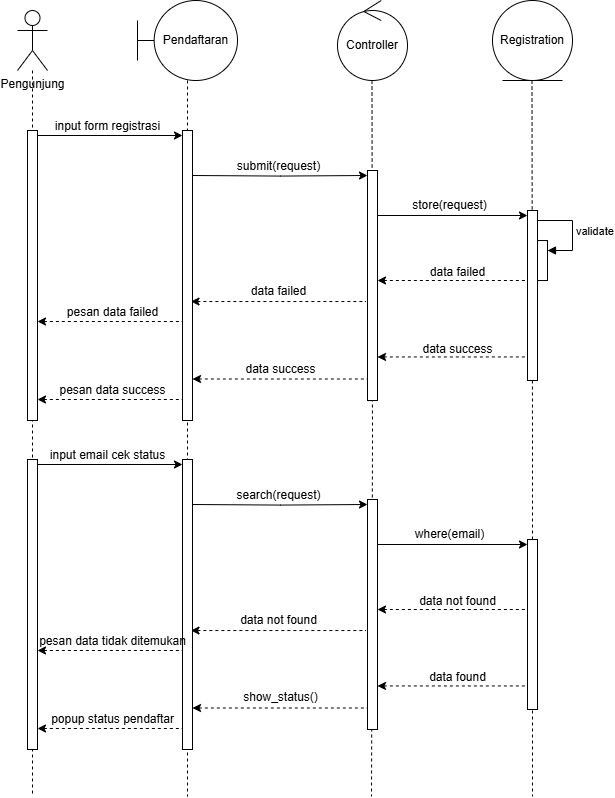

The diagram above was exported from draw.io. Its source (the exported page's mxGraphModel, read from the mxfile embedded in the PNG):
<mxGraphModel dx="2350" dy="807" grid="1" gridSize="10" guides="1" tooltips="1" connect="1" arrows="1" fold="1" page="1" pageScale="1" pageWidth="850" pageHeight="1100" math="0" shadow="0">
  <root>
    <mxCell id="0" />
    <mxCell id="1" parent="0" />
    <mxCell id="2" style="edgeStyle=orthogonalEdgeStyle;rounded=0;orthogonalLoop=1;jettySize=auto;html=1;endArrow=none;endFill=0;dashed=1;" edge="1" parent="1">
      <mxGeometry relative="1" as="geometry">
        <mxPoint x="2375" y="1000" as="targetPoint" />
        <mxPoint x="2374.5" y="284" as="sourcePoint" />
      </mxGeometry>
    </mxCell>
    <mxCell id="3" style="edgeStyle=orthogonalEdgeStyle;rounded=0;orthogonalLoop=1;jettySize=auto;html=1;endArrow=none;endFill=0;dashed=1;" edge="1" parent="1">
      <mxGeometry relative="1" as="geometry">
        <mxPoint x="2214" y="1000" as="targetPoint" />
        <mxPoint x="2214.5" y="284" as="sourcePoint" />
      </mxGeometry>
    </mxCell>
    <mxCell id="4" style="edgeStyle=orthogonalEdgeStyle;rounded=0;orthogonalLoop=1;jettySize=auto;html=1;endArrow=none;endFill=0;dashed=1;" edge="1" parent="1">
      <mxGeometry relative="1" as="geometry">
        <mxPoint x="2030" y="1000" as="targetPoint" />
        <mxPoint x="2030" y="284" as="sourcePoint" />
      </mxGeometry>
    </mxCell>
    <mxCell id="5" value="Pendaftaran" style="shape=umlBoundary;whiteSpace=wrap;html=1;" vertex="1" parent="1">
      <mxGeometry x="1980" y="204" width="100" height="80" as="geometry" />
    </mxCell>
    <mxCell id="6" value="Controller" style="ellipse;shape=umlControl;whiteSpace=wrap;html=1;" vertex="1" parent="1">
      <mxGeometry x="2180" y="204" width="70" height="80" as="geometry" />
    </mxCell>
    <mxCell id="7" value="Registration" style="ellipse;shape=umlEntity;whiteSpace=wrap;html=1;" vertex="1" parent="1">
      <mxGeometry x="2335" y="204" width="80" height="80" as="geometry" />
    </mxCell>
    <mxCell id="8" style="edgeStyle=orthogonalEdgeStyle;rounded=0;orthogonalLoop=1;jettySize=auto;html=1;endArrow=none;endFill=0;dashed=1;" edge="1" source="9" parent="1">
      <mxGeometry relative="1" as="geometry">
        <mxPoint x="1875" y="1000" as="targetPoint" />
      </mxGeometry>
    </mxCell>
    <mxCell id="9" value="Pengunjung" style="shape=umlActor;verticalLabelPosition=bottom;verticalAlign=top;html=1;" vertex="1" parent="1">
      <mxGeometry x="1860" y="214" width="30" height="60" as="geometry" />
    </mxCell>
    <mxCell id="10" value="" style="html=1;points=[[0,0,0,0,5],[0,1,0,0,-5],[1,0,0,0,5],[1,1,0,0,-5]];perimeter=orthogonalPerimeter;outlineConnect=0;targetShapes=umlLifeline;portConstraint=eastwest;newEdgeStyle={&quot;curved&quot;:0,&quot;rounded&quot;:0};" vertex="1" parent="1">
      <mxGeometry x="1870" y="334" width="10" height="290" as="geometry" />
    </mxCell>
    <mxCell id="11" value="" style="html=1;points=[[0,0,0,0,5],[0,1,0,0,-5],[1,0,0,0,5],[1,1,0,0,-5]];perimeter=orthogonalPerimeter;outlineConnect=0;targetShapes=umlLifeline;portConstraint=eastwest;newEdgeStyle={&quot;curved&quot;:0,&quot;rounded&quot;:0};" vertex="1" parent="1">
      <mxGeometry x="2025" y="334" width="10" height="290" as="geometry" />
    </mxCell>
    <mxCell id="12" style="edgeStyle=orthogonalEdgeStyle;rounded=0;orthogonalLoop=1;jettySize=auto;html=1;curved=0;entryX=0;entryY=0;entryDx=0;entryDy=5;entryPerimeter=0;exitX=1;exitY=0;exitDx=0;exitDy=5;exitPerimeter=0;" edge="1" source="10" target="11" parent="1">
      <mxGeometry relative="1" as="geometry" />
    </mxCell>
    <mxCell id="13" value="input form registrasi" style="text;html=1;align=center;verticalAlign=middle;resizable=0;points=[];autosize=1;strokeColor=none;fillColor=none;" vertex="1" parent="1">
      <mxGeometry x="1885" y="315" width="130" height="30" as="geometry" />
    </mxCell>
    <mxCell id="14" value="" style="html=1;points=[[0,0,0,0,5],[0,1,0,0,-5],[1,0,0,0,5],[1,1,0,0,-5]];perimeter=orthogonalPerimeter;outlineConnect=0;targetShapes=umlLifeline;portConstraint=eastwest;newEdgeStyle={&quot;curved&quot;:0,&quot;rounded&quot;:0};" vertex="1" parent="1">
      <mxGeometry x="2210" y="374" width="10" height="230" as="geometry" />
    </mxCell>
    <mxCell id="15" style="edgeStyle=orthogonalEdgeStyle;rounded=0;orthogonalLoop=1;jettySize=auto;html=1;curved=0;entryX=0;entryY=0;entryDx=0;entryDy=5;entryPerimeter=0;" edge="1" target="14" parent="1">
      <mxGeometry relative="1" as="geometry">
        <mxPoint x="2035" y="379" as="sourcePoint" />
        <mxPoint x="2180" y="384" as="targetPoint" />
      </mxGeometry>
    </mxCell>
    <mxCell id="16" value="submit(request)" style="text;html=1;align=center;verticalAlign=middle;resizable=0;points=[];autosize=1;strokeColor=none;fillColor=none;" vertex="1" parent="1">
      <mxGeometry x="2066" y="355" width="110" height="30" as="geometry" />
    </mxCell>
    <mxCell id="17" value="" style="html=1;points=[[0,0,0,0,5],[0,1,0,0,-5],[1,0,0,0,5],[1,1,0,0,-5]];perimeter=orthogonalPerimeter;outlineConnect=0;targetShapes=umlLifeline;portConstraint=eastwest;newEdgeStyle={&quot;curved&quot;:0,&quot;rounded&quot;:0};" vertex="1" parent="1">
      <mxGeometry x="2370" y="414" width="10" height="170" as="geometry" />
    </mxCell>
    <mxCell id="18" style="rounded=0;orthogonalLoop=1;jettySize=auto;html=1;entryX=0;entryY=0;entryDx=0;entryDy=5;entryPerimeter=0;" edge="1" source="14" target="17" parent="1">
      <mxGeometry relative="1" as="geometry">
        <mxPoint x="2220" y="424" as="sourcePoint" />
        <mxPoint x="2365" y="424" as="targetPoint" />
      </mxGeometry>
    </mxCell>
    <mxCell id="19" value="store(request)" style="text;html=1;align=center;verticalAlign=middle;resizable=0;points=[];autosize=1;strokeColor=none;fillColor=none;" vertex="1" parent="1">
      <mxGeometry x="2242" y="394" width="100" height="30" as="geometry" />
    </mxCell>
    <mxCell id="20" value="" style="html=1;points=[[0,0,0,0,5],[0,1,0,0,-5],[1,0,0,0,5],[1,1,0,0,-5]];perimeter=orthogonalPerimeter;outlineConnect=0;targetShapes=umlLifeline;portConstraint=eastwest;newEdgeStyle={&quot;curved&quot;:0,&quot;rounded&quot;:0};" vertex="1" parent="1">
      <mxGeometry x="2380" y="444.04" width="10" height="40" as="geometry" />
    </mxCell>
    <mxCell id="21" value="validate" style="html=1;align=left;spacingLeft=2;endArrow=block;rounded=0;edgeStyle=orthogonalEdgeStyle;curved=0;rounded=0;" edge="1" target="20" parent="1">
      <mxGeometry relative="1" as="geometry">
        <mxPoint x="2380" y="424" as="sourcePoint" />
        <Array as="points">
          <mxPoint x="2415" y="454.04" />
        </Array>
      </mxGeometry>
    </mxCell>
    <mxCell id="22" style="rounded=0;orthogonalLoop=1;jettySize=auto;html=1;entryX=0;entryY=0;entryDx=0;entryDy=5;entryPerimeter=0;startArrow=classic;startFill=1;endArrow=none;endFill=0;dashed=1;" edge="1" parent="1">
      <mxGeometry relative="1" as="geometry">
        <mxPoint x="2220" y="484" as="sourcePoint" />
        <mxPoint x="2370" y="484" as="targetPoint" />
      </mxGeometry>
    </mxCell>
    <mxCell id="23" value="data failed" style="text;html=1;align=center;verticalAlign=middle;resizable=0;points=[];autosize=1;strokeColor=none;fillColor=none;dashed=1;" vertex="1" parent="1">
      <mxGeometry x="2260" y="461.03999999999996" width="80" height="30" as="geometry" />
    </mxCell>
    <mxCell id="24" style="edgeStyle=orthogonalEdgeStyle;rounded=0;orthogonalLoop=1;jettySize=auto;html=1;curved=0;entryX=0;entryY=0;entryDx=0;entryDy=5;entryPerimeter=0;startArrow=classic;startFill=1;endArrow=none;endFill=0;dashed=1;" edge="1" parent="1">
      <mxGeometry relative="1" as="geometry">
        <mxPoint x="2033.5" y="505.04" as="sourcePoint" />
        <mxPoint x="2208.5" y="505.04" as="targetPoint" />
      </mxGeometry>
    </mxCell>
    <mxCell id="25" value="data failed" style="text;html=1;align=center;verticalAlign=middle;resizable=0;points=[];autosize=1;strokeColor=none;fillColor=none;dashed=1;" vertex="1" parent="1">
      <mxGeometry x="2081" y="480.04" width="80" height="30" as="geometry" />
    </mxCell>
    <mxCell id="26" style="edgeStyle=orthogonalEdgeStyle;rounded=0;orthogonalLoop=1;jettySize=auto;html=1;curved=0;entryX=0;entryY=0;entryDx=0;entryDy=5;entryPerimeter=0;exitX=1;exitY=0;exitDx=0;exitDy=5;exitPerimeter=0;startArrow=classic;startFill=1;endArrow=none;endFill=0;dashed=1;" edge="1" parent="1">
      <mxGeometry relative="1" as="geometry">
        <mxPoint x="1880" y="525" as="sourcePoint" />
        <mxPoint x="2025" y="525" as="targetPoint" />
      </mxGeometry>
    </mxCell>
    <mxCell id="27" value="pesan data failed" style="text;html=1;align=center;verticalAlign=middle;resizable=0;points=[];autosize=1;strokeColor=none;fillColor=none;dashed=1;" vertex="1" parent="1">
      <mxGeometry x="1900" y="501" width="110" height="30" as="geometry" />
    </mxCell>
    <mxCell id="28" style="rounded=0;orthogonalLoop=1;jettySize=auto;html=1;entryX=0;entryY=0;entryDx=0;entryDy=5;entryPerimeter=0;startArrow=classic;startFill=1;endArrow=none;endFill=0;dashed=1;" edge="1" parent="1">
      <mxGeometry relative="1" as="geometry">
        <mxPoint x="2220" y="560.46" as="sourcePoint" />
        <mxPoint x="2370" y="560.46" as="targetPoint" />
      </mxGeometry>
    </mxCell>
    <mxCell id="29" value="data success" style="text;html=1;align=center;verticalAlign=middle;resizable=0;points=[];autosize=1;strokeColor=none;fillColor=none;dashed=1;" vertex="1" parent="1">
      <mxGeometry x="2255" y="537.5" width="90" height="30" as="geometry" />
    </mxCell>
    <mxCell id="30" style="edgeStyle=orthogonalEdgeStyle;rounded=0;orthogonalLoop=1;jettySize=auto;html=1;curved=0;entryX=0;entryY=0;entryDx=0;entryDy=5;entryPerimeter=0;startArrow=classic;startFill=1;endArrow=none;endFill=0;dashed=1;" edge="1" parent="1">
      <mxGeometry relative="1" as="geometry">
        <mxPoint x="2035" y="582.5" as="sourcePoint" />
        <mxPoint x="2210" y="582.5" as="targetPoint" />
      </mxGeometry>
    </mxCell>
    <mxCell id="31" value="data success" style="text;html=1;align=center;verticalAlign=middle;resizable=0;points=[];autosize=1;strokeColor=none;fillColor=none;dashed=1;" vertex="1" parent="1">
      <mxGeometry x="2077.5" y="557.5" width="90" height="30" as="geometry" />
    </mxCell>
    <mxCell id="32" style="edgeStyle=orthogonalEdgeStyle;rounded=0;orthogonalLoop=1;jettySize=auto;html=1;curved=0;entryX=0;entryY=0;entryDx=0;entryDy=5;entryPerimeter=0;exitX=1;exitY=0;exitDx=0;exitDy=5;exitPerimeter=0;startArrow=classic;startFill=1;endArrow=none;endFill=0;dashed=1;" edge="1" parent="1">
      <mxGeometry relative="1" as="geometry">
        <mxPoint x="1880" y="603" as="sourcePoint" />
        <mxPoint x="2025" y="603" as="targetPoint" />
      </mxGeometry>
    </mxCell>
    <mxCell id="33" value="pesan data success" style="text;html=1;align=center;verticalAlign=middle;resizable=0;points=[];autosize=1;strokeColor=none;fillColor=none;dashed=1;" vertex="1" parent="1">
      <mxGeometry x="1890" y="579" width="130" height="30" as="geometry" />
    </mxCell>
    <mxCell id="34" value="" style="html=1;points=[[0,0,0,0,5],[0,1,0,0,-5],[1,0,0,0,5],[1,1,0,0,-5]];perimeter=orthogonalPerimeter;outlineConnect=0;targetShapes=umlLifeline;portConstraint=eastwest;newEdgeStyle={&quot;curved&quot;:0,&quot;rounded&quot;:0};" vertex="1" parent="1">
      <mxGeometry x="1870" y="663" width="10" height="290" as="geometry" />
    </mxCell>
    <mxCell id="35" value="" style="html=1;points=[[0,0,0,0,5],[0,1,0,0,-5],[1,0,0,0,5],[1,1,0,0,-5]];perimeter=orthogonalPerimeter;outlineConnect=0;targetShapes=umlLifeline;portConstraint=eastwest;newEdgeStyle={&quot;curved&quot;:0,&quot;rounded&quot;:0};" vertex="1" parent="1">
      <mxGeometry x="2025" y="663" width="10" height="290" as="geometry" />
    </mxCell>
    <mxCell id="36" style="edgeStyle=orthogonalEdgeStyle;rounded=0;orthogonalLoop=1;jettySize=auto;html=1;curved=0;entryX=0;entryY=0;entryDx=0;entryDy=5;entryPerimeter=0;exitX=1;exitY=0;exitDx=0;exitDy=5;exitPerimeter=0;" edge="1" source="34" target="35" parent="1">
      <mxGeometry relative="1" as="geometry" />
    </mxCell>
    <mxCell id="37" value="input email cek status" style="text;html=1;align=center;verticalAlign=middle;resizable=0;points=[];autosize=1;strokeColor=none;fillColor=none;" vertex="1" parent="1">
      <mxGeometry x="1880" y="644" width="140" height="30" as="geometry" />
    </mxCell>
    <mxCell id="38" value="" style="html=1;points=[[0,0,0,0,5],[0,1,0,0,-5],[1,0,0,0,5],[1,1,0,0,-5]];perimeter=orthogonalPerimeter;outlineConnect=0;targetShapes=umlLifeline;portConstraint=eastwest;newEdgeStyle={&quot;curved&quot;:0,&quot;rounded&quot;:0};" vertex="1" parent="1">
      <mxGeometry x="2210" y="703" width="10" height="230" as="geometry" />
    </mxCell>
    <mxCell id="39" style="edgeStyle=orthogonalEdgeStyle;rounded=0;orthogonalLoop=1;jettySize=auto;html=1;curved=0;entryX=0;entryY=0;entryDx=0;entryDy=5;entryPerimeter=0;" edge="1" target="38" parent="1">
      <mxGeometry relative="1" as="geometry">
        <mxPoint x="2035" y="708" as="sourcePoint" />
        <mxPoint x="2180" y="713" as="targetPoint" />
      </mxGeometry>
    </mxCell>
    <mxCell id="40" value="search(request)" style="text;html=1;align=center;verticalAlign=middle;resizable=0;points=[];autosize=1;strokeColor=none;fillColor=none;" vertex="1" parent="1">
      <mxGeometry x="2066" y="684" width="110" height="30" as="geometry" />
    </mxCell>
    <mxCell id="41" value="" style="html=1;points=[[0,0,0,0,5],[0,1,0,0,-5],[1,0,0,0,5],[1,1,0,0,-5]];perimeter=orthogonalPerimeter;outlineConnect=0;targetShapes=umlLifeline;portConstraint=eastwest;newEdgeStyle={&quot;curved&quot;:0,&quot;rounded&quot;:0};" vertex="1" parent="1">
      <mxGeometry x="2370" y="743" width="10" height="170" as="geometry" />
    </mxCell>
    <mxCell id="42" style="rounded=0;orthogonalLoop=1;jettySize=auto;html=1;entryX=0;entryY=0;entryDx=0;entryDy=5;entryPerimeter=0;" edge="1" source="38" target="41" parent="1">
      <mxGeometry relative="1" as="geometry">
        <mxPoint x="2220" y="753" as="sourcePoint" />
        <mxPoint x="2365" y="753" as="targetPoint" />
      </mxGeometry>
    </mxCell>
    <mxCell id="43" value="where(email)" style="text;html=1;align=center;verticalAlign=middle;resizable=0;points=[];autosize=1;strokeColor=none;fillColor=none;" vertex="1" parent="1">
      <mxGeometry x="2247" y="723" width="90" height="30" as="geometry" />
    </mxCell>
    <mxCell id="44" style="rounded=0;orthogonalLoop=1;jettySize=auto;html=1;entryX=0;entryY=0;entryDx=0;entryDy=5;entryPerimeter=0;startArrow=classic;startFill=1;endArrow=none;endFill=0;dashed=1;" edge="1" parent="1">
      <mxGeometry relative="1" as="geometry">
        <mxPoint x="2220" y="813" as="sourcePoint" />
        <mxPoint x="2370" y="813" as="targetPoint" />
      </mxGeometry>
    </mxCell>
    <mxCell id="45" value="data not found" style="text;html=1;align=center;verticalAlign=middle;resizable=0;points=[];autosize=1;strokeColor=none;fillColor=none;dashed=1;" vertex="1" parent="1">
      <mxGeometry x="2250" y="790.04" width="100" height="30" as="geometry" />
    </mxCell>
    <mxCell id="46" style="edgeStyle=orthogonalEdgeStyle;rounded=0;orthogonalLoop=1;jettySize=auto;html=1;curved=0;entryX=0;entryY=0;entryDx=0;entryDy=5;entryPerimeter=0;startArrow=classic;startFill=1;endArrow=none;endFill=0;dashed=1;" edge="1" parent="1">
      <mxGeometry relative="1" as="geometry">
        <mxPoint x="2033.5" y="834.04" as="sourcePoint" />
        <mxPoint x="2208.5" y="834.04" as="targetPoint" />
      </mxGeometry>
    </mxCell>
    <mxCell id="47" value="data not found" style="text;html=1;align=center;verticalAlign=middle;resizable=0;points=[];autosize=1;strokeColor=none;fillColor=none;dashed=1;" vertex="1" parent="1">
      <mxGeometry x="2071" y="809.04" width="100" height="30" as="geometry" />
    </mxCell>
    <mxCell id="48" style="edgeStyle=orthogonalEdgeStyle;rounded=0;orthogonalLoop=1;jettySize=auto;html=1;curved=0;entryX=0;entryY=0;entryDx=0;entryDy=5;entryPerimeter=0;exitX=1;exitY=0;exitDx=0;exitDy=5;exitPerimeter=0;startArrow=classic;startFill=1;endArrow=none;endFill=0;dashed=1;" edge="1" parent="1">
      <mxGeometry relative="1" as="geometry">
        <mxPoint x="1880" y="854" as="sourcePoint" />
        <mxPoint x="2025" y="854" as="targetPoint" />
      </mxGeometry>
    </mxCell>
    <mxCell id="49" value="pesan data tidak ditemukan" style="text;html=1;align=center;verticalAlign=middle;resizable=0;points=[];autosize=1;strokeColor=none;fillColor=none;dashed=1;" vertex="1" parent="1">
      <mxGeometry x="1870" y="830" width="170" height="30" as="geometry" />
    </mxCell>
    <mxCell id="50" style="rounded=0;orthogonalLoop=1;jettySize=auto;html=1;entryX=0;entryY=0;entryDx=0;entryDy=5;entryPerimeter=0;startArrow=classic;startFill=1;endArrow=none;endFill=0;dashed=1;" edge="1" parent="1">
      <mxGeometry relative="1" as="geometry">
        <mxPoint x="2220" y="889.46" as="sourcePoint" />
        <mxPoint x="2370" y="889.46" as="targetPoint" />
      </mxGeometry>
    </mxCell>
    <mxCell id="51" value="data found" style="text;html=1;align=center;verticalAlign=middle;resizable=0;points=[];autosize=1;strokeColor=none;fillColor=none;dashed=1;" vertex="1" parent="1">
      <mxGeometry x="2260" y="866.5" width="80" height="30" as="geometry" />
    </mxCell>
    <mxCell id="52" style="edgeStyle=orthogonalEdgeStyle;rounded=0;orthogonalLoop=1;jettySize=auto;html=1;curved=0;entryX=0;entryY=0;entryDx=0;entryDy=5;entryPerimeter=0;startArrow=classic;startFill=1;endArrow=none;endFill=0;dashed=1;" edge="1" parent="1">
      <mxGeometry relative="1" as="geometry">
        <mxPoint x="2035" y="911.5" as="sourcePoint" />
        <mxPoint x="2210" y="911.5" as="targetPoint" />
      </mxGeometry>
    </mxCell>
    <mxCell id="53" value="show_status()" style="text;html=1;align=center;verticalAlign=middle;resizable=0;points=[];autosize=1;strokeColor=none;fillColor=none;dashed=1;" vertex="1" parent="1">
      <mxGeometry x="2072.5" y="886.5" width="100" height="30" as="geometry" />
    </mxCell>
    <mxCell id="54" style="edgeStyle=orthogonalEdgeStyle;rounded=0;orthogonalLoop=1;jettySize=auto;html=1;curved=0;entryX=0;entryY=0;entryDx=0;entryDy=5;entryPerimeter=0;exitX=1;exitY=0;exitDx=0;exitDy=5;exitPerimeter=0;startArrow=classic;startFill=1;endArrow=none;endFill=0;dashed=1;" edge="1" parent="1">
      <mxGeometry relative="1" as="geometry">
        <mxPoint x="1880" y="932" as="sourcePoint" />
        <mxPoint x="2025" y="932" as="targetPoint" />
      </mxGeometry>
    </mxCell>
    <mxCell id="55" value="popup status pendaftar" style="text;html=1;align=center;verticalAlign=middle;resizable=0;points=[];autosize=1;strokeColor=none;fillColor=none;dashed=1;" vertex="1" parent="1">
      <mxGeometry x="1880" y="908" width="150" height="30" as="geometry" />
    </mxCell>
  </root>
</mxGraphModel>